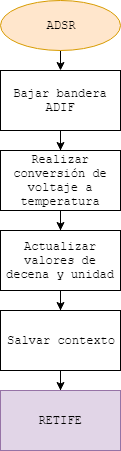

The diagram above was exported from draw.io. Its source (the exported page's mxGraphModel, read from the mxfile embedded in the PNG):
<mxGraphModel dx="1058" dy="808" grid="1" gridSize="10" guides="1" tooltips="1" connect="1" arrows="1" fold="1" page="1" pageScale="1" pageWidth="2336" pageHeight="1654" math="0" shadow="0">
  <root>
    <mxCell id="0" />
    <mxCell id="1" parent="0" />
    <mxCell id="6ttkpImdAbu9u5DFcJL2-7" style="edgeStyle=orthogonalEdgeStyle;rounded=0;orthogonalLoop=1;jettySize=auto;html=1;exitX=0.5;exitY=1;exitDx=0;exitDy=0;entryX=0.5;entryY=0;entryDx=0;entryDy=0;fontFamily=Courier New;" edge="1" parent="1" source="6ttkpImdAbu9u5DFcJL2-1" target="6ttkpImdAbu9u5DFcJL2-2">
      <mxGeometry relative="1" as="geometry" />
    </mxCell>
    <mxCell id="6ttkpImdAbu9u5DFcJL2-1" value="ADSR" style="ellipse;whiteSpace=wrap;html=1;fillColor=#ffe6cc;strokeColor=#d79b00;fontFamily=Courier New;" vertex="1" parent="1">
      <mxGeometry x="480" y="20" width="120" height="50" as="geometry" />
    </mxCell>
    <mxCell id="6ttkpImdAbu9u5DFcJL2-8" style="edgeStyle=orthogonalEdgeStyle;rounded=0;orthogonalLoop=1;jettySize=auto;html=1;entryX=0.5;entryY=0;entryDx=0;entryDy=0;fontFamily=Courier New;" edge="1" parent="1" source="6ttkpImdAbu9u5DFcJL2-2" target="6ttkpImdAbu9u5DFcJL2-3">
      <mxGeometry relative="1" as="geometry" />
    </mxCell>
    <mxCell id="6ttkpImdAbu9u5DFcJL2-2" value="Bajar bandera ADIF" style="rounded=0;whiteSpace=wrap;html=1;fontFamily=Courier New;" vertex="1" parent="1">
      <mxGeometry x="480" y="90" width="120" height="60" as="geometry" />
    </mxCell>
    <mxCell id="6ttkpImdAbu9u5DFcJL2-9" style="edgeStyle=orthogonalEdgeStyle;rounded=0;orthogonalLoop=1;jettySize=auto;html=1;entryX=0.5;entryY=0;entryDx=0;entryDy=0;fontFamily=Courier New;" edge="1" parent="1" source="6ttkpImdAbu9u5DFcJL2-3" target="6ttkpImdAbu9u5DFcJL2-4">
      <mxGeometry relative="1" as="geometry" />
    </mxCell>
    <mxCell id="6ttkpImdAbu9u5DFcJL2-3" value="Realizar conversión de voltaje a temperatura" style="rounded=0;whiteSpace=wrap;html=1;fontFamily=Courier New;" vertex="1" parent="1">
      <mxGeometry x="480" y="170" width="120" height="60" as="geometry" />
    </mxCell>
    <mxCell id="6ttkpImdAbu9u5DFcJL2-10" style="edgeStyle=orthogonalEdgeStyle;rounded=0;orthogonalLoop=1;jettySize=auto;html=1;entryX=0.5;entryY=0;entryDx=0;entryDy=0;fontFamily=Courier New;" edge="1" parent="1" source="6ttkpImdAbu9u5DFcJL2-4" target="6ttkpImdAbu9u5DFcJL2-5">
      <mxGeometry relative="1" as="geometry" />
    </mxCell>
    <mxCell id="6ttkpImdAbu9u5DFcJL2-4" value="Actualizar valores de decena y unidad" style="rounded=0;whiteSpace=wrap;html=1;fontFamily=Courier New;" vertex="1" parent="1">
      <mxGeometry x="480" y="250" width="120" height="60" as="geometry" />
    </mxCell>
    <mxCell id="6ttkpImdAbu9u5DFcJL2-11" style="edgeStyle=orthogonalEdgeStyle;rounded=0;orthogonalLoop=1;jettySize=auto;html=1;entryX=0.5;entryY=0;entryDx=0;entryDy=0;fontFamily=Courier New;" edge="1" parent="1" source="6ttkpImdAbu9u5DFcJL2-5" target="6ttkpImdAbu9u5DFcJL2-6">
      <mxGeometry relative="1" as="geometry" />
    </mxCell>
    <mxCell id="6ttkpImdAbu9u5DFcJL2-5" value="Salvar contexto" style="rounded=0;whiteSpace=wrap;html=1;fontFamily=Courier New;" vertex="1" parent="1">
      <mxGeometry x="480" y="330" width="120" height="60" as="geometry" />
    </mxCell>
    <mxCell id="6ttkpImdAbu9u5DFcJL2-6" value="RETIFE" style="rounded=0;whiteSpace=wrap;html=1;fontFamily=Courier New;fillColor=#e1d5e7;strokeColor=#9673a6;" vertex="1" parent="1">
      <mxGeometry x="480" y="410" width="120" height="60" as="geometry" />
    </mxCell>
  </root>
</mxGraphModel>